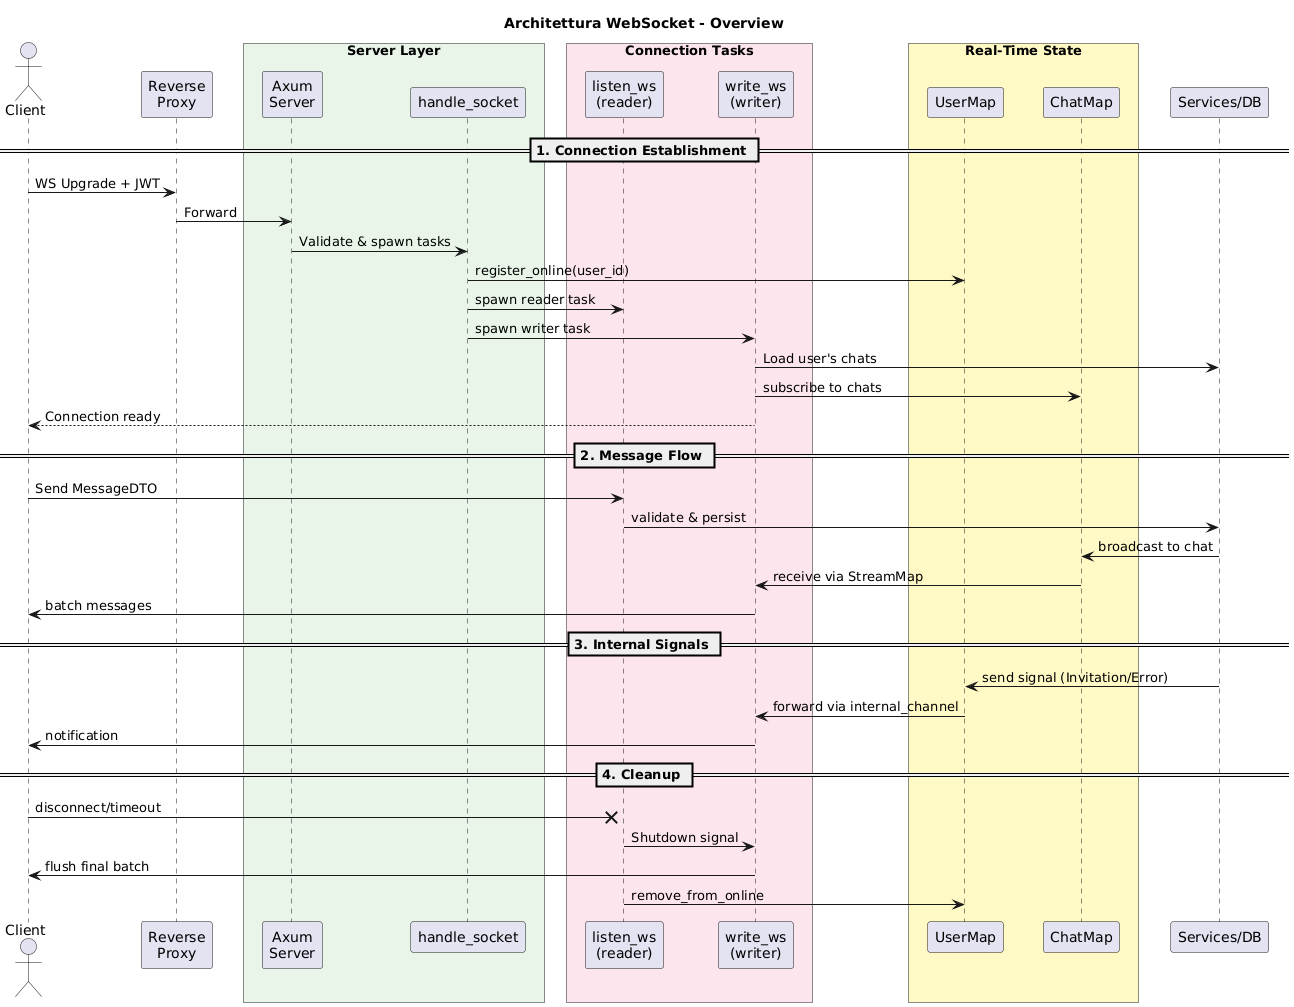

The diagram above was rendered by PlantUML. Its source (embedded in the PNG):
@startuml
skinparam backgroundColor #FEFEFE
skinparam ParticipantPadding 15
skinparam BoxPadding 10

title Architettura WebSocket - Overview

actor Client
participant "Reverse\nProxy" as Proxy
box "Server Layer" #E8F5E9
    participant "Axum\nServer" as Axum
    participant "handle_socket" as Handler
end box
box "Connection Tasks" #FCE4EC
    participant "listen_ws\n(reader)" as Listen
    participant "write_ws\n(writer)" as Write
end box
box "Real-Time State" #FFF9C4
    participant "UserMap" as UMap
    participant "ChatMap" as CMap
end box
participant "Services/DB" as Backend

== 1. Connection Establishment ==
Client -> Proxy: WS Upgrade + JWT
Proxy -> Axum: Forward
Axum -> Handler: Validate & spawn tasks
Handler -> UMap: register_online(user_id)
Handler -> Listen: spawn reader task
Handler -> Write: spawn writer task
Write -> Backend: Load user's chats
Write -> CMap: subscribe to chats
Write --> Client: Connection ready

== 2. Message Flow ==
Client -> Listen: Send MessageDTO
Listen -> Backend: validate & persist
Backend -> CMap: broadcast to chat
CMap -> Write: receive via StreamMap
Write -> Client: batch messages

== 3. Internal Signals ==
Backend -> UMap: send signal (Invitation/Error)
UMap -> Write: forward via internal_channel
Write -> Client: notification

== 4. Cleanup ==
Client -X Listen: disconnect/timeout
Listen -> Write: Shutdown signal
Write -> Client: flush final batch
Listen -> UMap: remove_from_online
@enduml